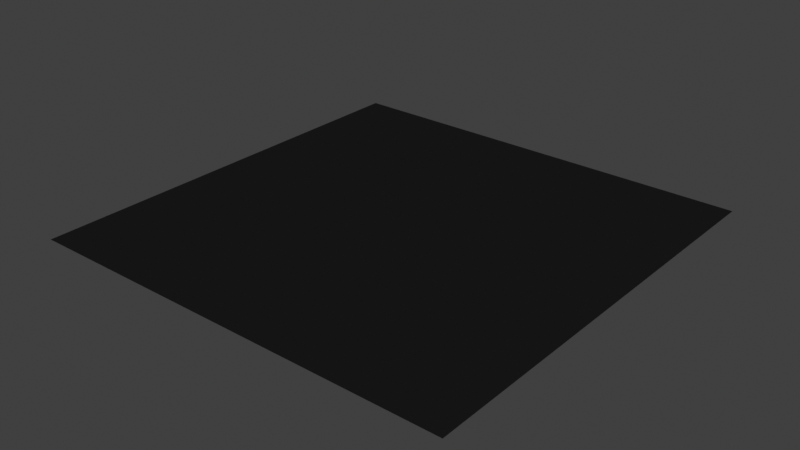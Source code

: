 # Source: h2_nodes.blend  (saved by Blender 5.2.45; exported with 4.5.12 LTS)
import bpy
from mathutils import Matrix  # noqa: F401  (used for matrix-valued properties, if any)

bpy.ops.wm.read_factory_settings(use_empty=True)
scene = bpy.context.scene
scene.name = 'Scene'

# ---- images (referenced by path relative to the original .blend; pixels are not part of the script)
import os
ASSET_DIR = os.environ.get("B2B_ASSET_DIR", "")  # directory of the original .blend (textures are referenced by path, not embedded)
HERE = os.path.dirname(os.path.abspath(__file__))  # packed textures are extracted next to this script under _unpacked/

def load_image(name, relpath, width, height, colorspace="sRGB"):
    """Load a texture the original file referenced (path relative to the .blend, or extracted next to this script)."""
    p = next((c for c in (os.path.join(HERE, relpath), os.path.join(ASSET_DIR, relpath)) if relpath and os.path.exists(c)), "")
    if p:
        img = bpy.data.images.load(p, check_existing=True)
        img.name = name
    else:  # same state as the original file: an image datablock whose file is absent (Cycles renders it pink)
        img = bpy.data.images.new(name, width, height)
        img.source = "FILE"
        img.filepath = "//" + (relpath or name)
    img.colorspace_settings.name = colorspace
    return img
img_active_camouflage_distortion_equ_png = load_image('active_camouflage_distortion_equ.png', '_unpacked/active_camouflage_distortion_equ.18663d75.png', 192, 96, 'Non-Color')

# ---- materials (node trees are filled in below, after node groups)
mat_material = bpy.data.materials.new('Material')
mat_material.alpha_threshold = 0.0
mat_material.use_backface_culling_lightprobe_volume = False
mat_material.roughness = 0.5
mat_material.line_color = (0.0, 0.0, 0.0, 1.0)

# ---- node groups
ng_norm_normalize = bpy.data.node_groups.new('.Norm Normalize', 'ShaderNodeTree')
_s = ng_norm_normalize.interface.new_socket(name='Normal Normalized', in_out='OUTPUT', socket_type='NodeSocketColor')
_s.hide_value = True
_s = ng_norm_normalize.interface.new_socket(name='Normal', in_out='INPUT', socket_type='NodeSocketVector')
_s.default_value = (0.5, 0.5, 1.0)
_s.hide_value = True
_s = ng_norm_normalize.interface.new_socket(name='Normal Flip', in_out='INPUT', socket_type='NodeSocketFloat')
_s.default_value = 1.0
_N = ng_norm_normalize.nodes; _L = ng_norm_normalize.links
n0 = _N.new('NodeFrame'); n0.name = 'Frame'; n0.location = (-867, 231)
n0.label = 'Normalizer'
n0.width = 2343
n0.label_size = 64
n1 = _N.new('NodeGroupOutput'); n1.name = 'Group Output'; n1.location = (1508, 0)
n2 = _N.new('NodeGroupInput'); n2.name = 'Group Input'; n2.location = (-1067, 4)
n3 = _N.new('ShaderNodeMath'); n3.name = 'Math.107'; n3.location = (290, -102)
n3.operation = 'MULTIPLY_ADD'
n3.inputs[1].default_value = 2.0
n3.inputs[2].default_value = -1.0
n4 = _N.new('ShaderNodeMath'); n4.name = 'Math.106'; n4.location = (1433, -202)
n4.operation = 'SQRT'
n4.inputs[2].default_value = 0.0
n5 = _N.new('ShaderNodeCombineXYZ'); n5.name = 'Combine XYZ.004'; n5.location = (1653, -242)
n6 = _N.new('ShaderNodeVectorMath'); n6.name = 'Vector Math'; n6.location = (1813, -242)
n6.operation = 'NORMALIZE'
n7 = _N.new('ShaderNodeMix'); n7.name = 'Mix.028'; n7.location = (1993, -242)
n7.data_type = 'RGBA'
n7.blend_type = 'ADD'
n7.inputs[0].default_value = 1.0
n7.inputs[7].default_value = (1.0, 1.0, 1.0, 1.0)
n8 = _N.new('ShaderNodeMath'); n8.name = 'Math.035'; n8.location = (1253, -182)
n8.operation = 'SUBTRACT'
n8.inputs[0].default_value = 1.0
n8.inputs[2].default_value = 0.0
n9 = _N.new('ShaderNodeMath'); n9.name = 'Math.110'; n9.location = (1073, -182)
n9.operation = 'MULTIPLY_ADD'
n9.use_clamp = True
n10 = _N.new('ShaderNodeMath'); n10.name = 'Math.109'; n10.location = (873, -282)
n10.operation = 'MULTIPLY'
n10.inputs[2].default_value = 0.0
n11 = _N.new('ShaderNodeMix'); n11.name = 'Mix.024'; n11.location = (2173, -242)
n11.data_type = 'RGBA'
n11.blend_type = 'DIVIDE'
n11.inputs[0].default_value = 1.0
n11.inputs[7].default_value = (2.0, 2.0, 2.0, 1.0)
n12 = _N.new('ShaderNodeSeparateXYZ'); n12.name = 'Separate XYZ.001'; n12.location = (30, -202)
n13 = _N.new('ShaderNodeMix'); n13.name = 'Mix'; n13.location = (470, -452)
n14 = _N.new('ShaderNodeMath'); n14.name = 'Math.108'; n14.location = (659, -300)
n14.operation = 'MULTIPLY_ADD'
n14.inputs[1].default_value = 2.0
n14.inputs[2].default_value = -1.0
n15 = _N.new('ShaderNodeMath'); n15.name = 'Math.111'; n15.location = (225, -516)
n15.operation = 'SUBTRACT'
n15.inputs[0].default_value = 1.0
n15.inputs[2].default_value = -1.0
n16 = _N.new('NodeFrame'); n16.name = 'Frame.001'; n16.location = (-660, 480)
n16.label = 'from the Halo Infinite Modular Shader by Chunch and Chromacore'
n16.width = 1880
n16.label_size = 64
n3.parent = n0
n4.parent = n0
n5.parent = n0
n6.parent = n0
n7.parent = n0
n8.parent = n0
n9.parent = n0
n10.parent = n0
n11.parent = n0
n12.parent = n0
n13.parent = n0
n14.parent = n0
n15.parent = n0
_L.new(n2.outputs[0], n12.inputs[0])
_L.new(n11.outputs[2], n1.inputs[0])
_L.new(n5.outputs[0], n6.inputs[0])
_L.new(n9.outputs[0], n8.inputs[1])
_L.new(n8.outputs[0], n4.inputs[0])
_L.new(n4.outputs[0], n5.inputs[2])
_L.new(n7.outputs[2], n11.inputs[6])
_L.new(n6.outputs[0], n7.inputs[6])
_L.new(n10.outputs[0], n9.inputs[2])
_L.new(n3.outputs[0], n9.inputs[0])
_L.new(n3.outputs[0], n9.inputs[1])
_L.new(n14.outputs[0], n10.inputs[1])
_L.new(n14.outputs[0], n10.inputs[0])
_L.new(n3.outputs[0], n5.inputs[0])
_L.new(n12.outputs[0], n3.inputs[0])
_L.new(n2.outputs[1], n13.inputs[0])
_L.new(n12.outputs[1], n15.inputs[1])
_L.new(n15.outputs[0], n13.inputs[3])
_L.new(n12.outputs[1], n13.inputs[2])
_L.new(n13.outputs[0], n14.inputs[0])
_L.new(n14.outputs[0], n5.inputs[1])
n1.is_active_output = True
ng_basic_h2_shader = bpy.data.node_groups.new('Basic H2 shader', 'ShaderNodeTree')
_s = ng_basic_h2_shader.interface.new_socket(name='Shader', in_out='OUTPUT', socket_type='NodeSocketShader')
ng_basic_h2_shader.interface.new_panel('BUMP_MAPPING')
_s = ng_basic_h2_shader.interface.new_socket(name='bump_map', in_out='INPUT', socket_type='NodeSocketColor')
_s.default_value = (0.5, 0.5, 1.0, 1.0)
_s.hide_value = True
_s = ng_basic_h2_shader.interface.new_socket(name='active_camo_bump_map', in_out='INPUT', socket_type='NodeSocketColor')
_s.default_value = (0.5, 0.5, 1.0, 1.0)
_s.hide_value = True
ng_basic_h2_shader.interface.new_panel('TEXTURE')
_s = ng_basic_h2_shader.interface.new_socket(name='base_map.rgb', in_out='INPUT', socket_type='NodeSocketColor')
_s.default_value = (0.502, 0.502, 0.502, 1.0)
_s.hide_value = True
_s = ng_basic_h2_shader.interface.new_socket(name='base_map.a', in_out='INPUT', socket_type='NodeSocketFloat')
_s.default_value = 1.0
_s.min_value = 0.0
_s.max_value = 1.0
_s.hide_value = True
_s = ng_basic_h2_shader.interface.new_socket(name='detail_map.rgb', in_out='INPUT', socket_type='NodeSocketColor')
_s.default_value = (0.502, 0.502, 0.502, 1.0)
_s.hide_value = True
_s = ng_basic_h2_shader.interface.new_socket(name='detail_map.a', in_out='INPUT', socket_type='NodeSocketFloat')
_s.default_value = 1.0
_s.min_value = 0.0
_s.max_value = 1.0
_s.hide_value = True
ng_basic_h2_shader.interface.new_panel('ENVIRONMENT_MAPPING')
_s = ng_basic_h2_shader.interface.new_socket(name='environment_map.rgb', in_out='INPUT', socket_type='NodeSocketColor')
_s.hide_value = True
_s = ng_basic_h2_shader.interface.new_socket(name='env_tint_color', in_out='INPUT', socket_type='NodeSocketColor')
_s.default_value = (1.0, 1.0, 1.0, 1.0)
_s = ng_basic_h2_shader.interface.new_socket(name='env_brightness', in_out='INPUT', socket_type='NodeSocketFloat')
_s.default_value = 1.0
_s.min_value = 0.0
ng_basic_h2_shader.interface.new_panel('Additional Parameters')
_s = ng_basic_h2_shader.interface.new_socket(name='Active Camo amount', in_out='INPUT', socket_type='NodeSocketFloat')
_s.subtype = 'FACTOR'
_s.default_value = 0.5
_s.min_value = 0.0
_s.max_value = 1.0
_s.description = 'Blend weight to use for mixing two shaders. At zero it uses the first shader entirely and at one the second shader'
_N = ng_basic_h2_shader.nodes; _L = ng_basic_h2_shader.links
n0 = _N.new('ShaderNodeBsdfDiffuse'); n0.name = 'Diffuse BSDF'; n0.location = (0, 100)
n0.width = 160
n1 = _N.new('NodeGroupOutput'); n1.name = 'Group Output'; n1.location = (1000, 0)
n2 = _N.new('NodeGroupInput'); n2.name = 'Group Input'; n2.location = (-740, 100)
n3 = _N.new('ShaderNodeGroup'); n3.name = 'Norm Normalize'; n3.location = (-540, -300)
n3.node_tree = ng_norm_normalize
n3.inputs[1].default_value = 1.0
n4 = _N.new('ShaderNodeNormalMap'); n4.name = 'Normal Map'; n4.location = (-360, -200)
n4.width = 160
n5 = _N.new('ShaderNodeMix'); n5.name = 'Mix'; n5.location = (-540, 200)
n5.data_type = 'RGBA'
n5.blend_type = 'MULTIPLY'
n5.inputs[0].default_value = 1.0
n6 = _N.new('ShaderNodeMix'); n6.name = 'Mix.001'; n6.location = (-340, 200)
n6.data_type = 'RGBA'
n6.blend_type = 'MULTIPLY'
n6.inputs[0].default_value = 1.0
n7 = _N.new('ShaderNodeValue'); n7.name = 'Value'; n7.location = (-540, -40)
n7.outputs[0].default_value = 2.0
n8 = _N.new('ShaderNodeAddShader'); n8.name = 'Add Shader'; n8.location = (400, 0)
n9 = _N.new('ShaderNodeBsdfDiffuse'); n9.name = 'Diffuse BSDF.001'; n9.location = (0, -200)
n9.width = 160
n10 = _N.new('ShaderNodeMix'); n10.name = 'Mix.002'; n10.location = (-540, -500)
n10.data_type = 'RGBA'
n10.blend_type = 'MULTIPLY'
n10.inputs[0].default_value = 1.0
n11 = _N.new('ShaderNodeMix'); n11.name = 'Mix.003'; n11.location = (-340, -500)
n11.data_type = 'RGBA'
n11.blend_type = 'MULTIPLY'
n11.inputs[0].default_value = 1.0
n12 = _N.new('ShaderNodeMixShader'); n12.name = 'Mix Shader'; n12.location = (800, 0)
n13 = _N.new('ShaderNodeGroup'); n13.name = 'Norm Normalize.001'; n13.location = (-1040, -1000)
n13.node_tree = ng_norm_normalize
n13.inputs[1].default_value = 1.0
n14 = _N.new('ShaderNodeNormalMap'); n14.name = 'Normal Map.001'; n14.location = (-860, -900)
n14.width = 160
n15 = _N.new('NodeGroupInput'); n15.name = 'Group Input.002'; n15.location = (-1280, -1000)
n15.width = 180
n16 = _N.new('NodeGroupInput'); n16.name = 'Group Input.003'; n16.location = (400, 100)
n17 = _N.new('NodeGroupInput'); n17.name = 'Group Input.004'; n17.location = (-740, -300)
n18 = _N.new('NodeGroupInput'); n18.name = 'Group Input.005'; n18.location = (-740, -640)
n19 = _N.new('ShaderNodeBsdfRefraction'); n19.name = 'Refraction BSDF'; n19.location = (200, -600)
n19.inputs[2].default_value = 1.008
n20 = _N.new('ShaderNodeMixShader'); n20.name = 'Mix Shader.001'; n20.location = (500, -400)
n21 = _N.new('ShaderNodeLightPath'); n21.name = 'Light Path'; n21.location = (200, -400)
n22 = _N.new('ShaderNodeBsdfTransparent'); n22.name = 'Transparent BSDF'; n22.location = (200, -500)
n23 = _N.new('ShaderNodeTexEnvironment'); n23.name = 'Environment Texture'; n23.location = (-420, -800)
n23.image = img_active_camouflage_distortion_equ_png
n24 = _N.new('ShaderNodeNormalMap'); n24.name = 'Normal Map.002'; n24.location = (-60, -700)
n24.width = 160
n25 = _N.new('ShaderNodeVectorMath'); n25.name = 'Vector Math.002'; n25.location = (-640, -980)
n25.hide = True
n25.operation = 'REFLECT'
n26 = _N.new('ShaderNodeVectorMath'); n26.name = 'Vector Math.003'; n26.location = (-640, -940)
n26.hide = True
n26.operation = 'SCALE'
n26.inputs[3].default_value = -1.0
n27 = _N.new('ShaderNodeNewGeometry'); n27.name = 'Geometry.001'; n27.location = (-640, -900)
n27.hide = True
n28 = _N.new('ShaderNodeMath'); n28.name = 'Math'; n28.location = (-1140, -600)
n28.operation = 'MULTIPLY'
n29 = _N.new('NodeGroupInput'); n29.name = 'Group Input.006'; n29.location = (-1340, -660)
n30 = _N.new('NodeGroupInput'); n30.name = 'Group Input.007'; n30.location = (-1140, -760)
n31 = _N.new('ShaderNodeMath'); n31.name = 'Math.001'; n31.location = (-940, -600)
n31.operation = 'MULTIPLY'
n32 = _N.new('NodeReroute'); n32.name = 'Reroute'; n32.location = (-380, -740)
n32.width = 10
n32.socket_idname = 'NodeSocketFloat'
n33 = _N.new('NodeReroute'); n33.name = 'Reroute.001'; n33.location = (-740, -740)
n33.width = 10
n33.socket_idname = 'NodeSocketFloat'
_L.new(n12.outputs[0], n1.inputs[0])
_L.new(n6.outputs[2], n0.inputs[0])
_L.new(n3.outputs[0], n4.inputs[1])
_L.new(n4.outputs[0], n0.inputs[2])
_L.new(n2.outputs[2], n5.inputs[6])
_L.new(n5.outputs[2], n6.inputs[6])
_L.new(n7.outputs[0], n6.inputs[7])
_L.new(n2.outputs[4], n5.inputs[7])
_L.new(n0.outputs[0], n8.inputs[0])
_L.new(n9.outputs[0], n8.inputs[1])
_L.new(n4.outputs[0], n9.inputs[2])
_L.new(n11.outputs[2], n9.inputs[0])
_L.new(n10.outputs[2], n11.inputs[6])
_L.new(n8.outputs[0], n12.inputs[1])
_L.new(n13.outputs[0], n14.inputs[1])
_L.new(n15.outputs[1], n13.inputs[0])
_L.new(n16.outputs[9], n12.inputs[0])
_L.new(n17.outputs[0], n3.inputs[0])
_L.new(n18.outputs[6], n10.inputs[6])
_L.new(n18.outputs[7], n10.inputs[7])
_L.new(n19.outputs[0], n20.inputs[2])
_L.new(n22.outputs[0], n20.inputs[1])
_L.new(n21.outputs[0], n20.inputs[0])
_L.new(n23.outputs[0], n24.inputs[1])
_L.new(n26.outputs[0], n25.inputs[0])
_L.new(n27.outputs[4], n26.inputs[0])
_L.new(n25.outputs[0], n23.inputs[0])
_L.new(n14.outputs[0], n25.inputs[1])
_L.new(n24.outputs[0], n19.inputs[3])
_L.new(n20.outputs[0], n12.inputs[2])
_L.new(n29.outputs[3], n28.inputs[0])
_L.new(n29.outputs[5], n28.inputs[1])
_L.new(n28.outputs[0], n31.inputs[0])
_L.new(n30.outputs[8], n31.inputs[1])
_L.new(n32.outputs[0], n11.inputs[7])
_L.new(n33.outputs[0], n32.inputs[0])
_L.new(n31.outputs[0], n33.inputs[0])
n1.is_active_output = True
ng_basic_h2_environment_map_reflector = bpy.data.node_groups.new('Basic H2 environment_map reflector', 'ShaderNodeTree')
_s = ng_basic_h2_environment_map_reflector.interface.new_socket(name='environment_map.vector', in_out='OUTPUT', socket_type='NodeSocketVector')
_s = ng_basic_h2_environment_map_reflector.interface.new_socket(name='bump_map', in_out='INPUT', socket_type='NodeSocketColor')
_s.default_value = (0.5, 0.5, 1.0, 1.0)
_s.hide_value = True
_N = ng_basic_h2_environment_map_reflector.nodes; _L = ng_basic_h2_environment_map_reflector.links
n0 = _N.new('ShaderNodeNewGeometry'); n0.name = 'Geometry'; n0.location = (-200, 40)
n1 = _N.new('ShaderNodeVectorMath'); n1.name = 'Vector Math.001'; n1.location = (0, 80)
n1.operation = 'SCALE'
n1.inputs[3].default_value = -1.0
n2 = _N.new('ShaderNodeVectorMath'); n2.name = 'Vector Math.002'; n2.location = (200, 80)
n2.operation = 'REFLECT'
n3 = _N.new('ShaderNodeGroup'); n3.name = 'Norm Normalize.001'; n3.location = (-200, -80)
n3.node_tree = ng_norm_normalize
n3.inputs[1].default_value = 1.0
n4 = _N.new('ShaderNodeNormalMap'); n4.name = 'Normal Map.001'; n4.location = (-20, -80)
n4.width = 160
n5 = _N.new('NodeGroupOutput'); n5.name = 'Group Output'; n5.location = (400, 0)
n6 = _N.new('NodeGroupInput'); n6.name = 'Group Input'; n6.location = (-440, -100)
_L.new(n0.outputs[4], n1.inputs[0])
_L.new(n1.outputs[0], n2.inputs[0])
_L.new(n3.outputs[0], n4.inputs[1])
_L.new(n4.outputs[0], n2.inputs[1])
_L.new(n2.outputs[0], n5.inputs[0])
_L.new(n6.outputs[0], n3.inputs[0])
n5.is_active_output = True

# ---- material node trees
mat_material.use_nodes = True; mat_material.node_tree.nodes.clear()
_N = mat_material.node_tree.nodes; _L = mat_material.node_tree.links
n0 = _N.new('ShaderNodeOutputMaterial'); n0.name = 'Material Output'; n0.location = (200, 100)
n1 = _N.new('ShaderNodeGroup'); n1.name = 'Basic H2 shader'; n1.location = (-200, 100)
n1.width = 300
n1.node_tree = ng_basic_h2_shader
n1.inputs[1].default_value = (0.5, 0.5, 1.0, 1.0)
n1.inputs[2].default_value = (0.502, 0.502, 0.502, 1.0)
n1.inputs[3].default_value = 0.0
n1.inputs[4].default_value = (0.502, 0.502, 0.502, 1.0)
n1.inputs[5].default_value = 0.0
n1.inputs[7].default_value = (1.0, 1.0, 1.0, 1.0)
n1.inputs[8].default_value = 0.0
n1.inputs[9].default_value = 0.0
n2 = _N.new('ShaderNodeGroup'); n2.name = 'Group'; n2.location = (-900, -100)
n2.width = 300
n2.node_tree = ng_basic_h2_environment_map_reflector
n3 = _N.new('ShaderNodeTexEnvironment'); n3.name = 'Environment Texture'; n3.location = (-540, -140)
n3.label = 'environment_map'
n4 = _N.new('ShaderNodeTexImage'); n4.name = 'Image Texture'; n4.location = (-540, 100)
n4.label = 'bump_map'
n4.hide = True
_L.new(n1.outputs[0], n0.inputs[0])
_L.new(n2.outputs[0], n3.inputs[0])
_L.new(n3.outputs[0], n1.inputs[6])
_L.new(n4.outputs[0], n1.inputs[0])
_L.new(n4.outputs[0], n2.inputs[0])
n0.is_active_output = True

# ---- world
world_world = bpy.data.worlds.new('World'); scene.world = world_world
world_world.use_nodes = True; world_world.node_tree.nodes.clear()
_N = world_world.node_tree.nodes; _L = world_world.node_tree.links
n0 = _N.new('ShaderNodeOutputWorld'); n0.name = 'World Output'; n0.location = (200, 100)
n1 = _N.new('ShaderNodeBackground'); n1.name = 'Background'; n1.location = (-200, 100)
n1.inputs[0].default_value = (0.05088, 0.05088, 0.05088, 1.0)
_L.new(n1.outputs[0], n0.inputs[0])
n0.is_active_output = True
world_world.color = (0.05088, 0.05088, 0.05088)
world_world.sun_shadow_jitter_overblur = 0.0

# ---- meshes
me_plane = bpy.data.meshes.new('Plane')
me_plane.from_pydata([(-1.0, -1.0, 0.0), (1.0, -1.0, 0.0), (-1.0, 1.0, 0.0), (1.0, 1.0, 0.0)], [], [(0, 1, 3, 2)])
_uv = me_plane.uv_layers.new(name='UVMap')
_uv.uv.foreach_set('vector', [0.0, 0.0, 1.0, 0.0, 1.0, 1.0, 0.0, 1.0])
me_plane.materials.append(mat_material)
me_plane.update()

# ---- objects
ob_plane = bpy.data.objects.new('Plane', me_plane)

# ---- transforms, parenting, visibility, modifiers, constraints
ob_plane.location = (0.0, 0.0, 0.0)

# ---- collection membership
scene.collection.objects.link(ob_plane)

# ---- scene / render settings (as saved in the file)
scene.frame_start = 1; scene.frame_end = 250; scene.frame_set(1)
scene.render.engine = 'CYCLES'
scene.render.bake_bias = 0.0
scene.render.bake_samples = 0
scene.render.use_simplify = True
scene.render.simplify_subdivision = 3
scene.render.simplify_subdivision_render = 5
scene.render.compositor_device = 'GPU'
scene.cycles.denoising_use_gpu = True
scene.cycles.preview_denoising_quality = 'HIGH'
scene.cycles.samples = 512
scene.cycles.adaptive_threshold = 0.001
scene.eevee.taa_samples = 8
scene.eevee.use_taa_reprojection = False
scene.eevee.use_volume_custom_range = False
scene.eevee.fast_gi_thickness_near = 0.1
scene.eevee.fast_gi_thickness_far = 0.0
scene.eevee.use_shadows = False
scene.eevee.ray_tracing_options.screen_trace_thickness = 0.1
scene.view_settings.view_transform = 'Standard'
bpy.context.view_layer.update()

# ---- added for rendering (the .blend has no active camera and no usable light): camera, sun
cam_auto = bpy.data.cameras.new('AutoCamera')
cam_auto.lens = 50.0
cam_auto.sensor_width = 36.0
cam_auto.clip_end = 1000.0
ob_auto_camera = bpy.data.objects.new('AutoCamera', cam_auto)
scene.collection.objects.link(ob_auto_camera)
ob_auto_camera.location = (2.61693, -3.14032, 2.09354)
ob_auto_camera.rotation_euler = (1.09748, -7.21219e-08, 0.694738)
scene.camera = ob_auto_camera
light_auto_sun = bpy.data.lights.new('AutoSun', 'SUN')
light_auto_sun.energy = 3.0
light_auto_sun.angle = 0.0523599
ob_auto_sun = bpy.data.objects.new('AutoSun', light_auto_sun)
scene.collection.objects.link(ob_auto_sun)
ob_auto_sun.rotation_euler = (0.872665, 0.174533, 0.523599)
bpy.context.view_layer.update()
